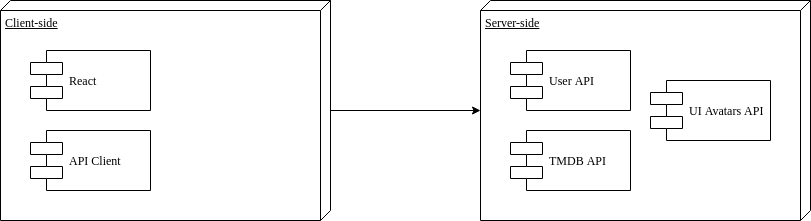

The diagram above was exported from draw.io. Its source (the exported page's mxGraphModel, read from the mxfile embedded in the PNG):
<mxGraphModel dx="1102" dy="566" grid="1" gridSize="10" guides="1" tooltips="1" connect="1" arrows="1" fold="1" page="1" pageScale="1" pageWidth="1100" pageHeight="850" background="#ffffff" math="0" shadow="0">
  <root>
    <mxCell id="0" />
    <mxCell id="1" parent="0" />
    <mxCell id="UbJVBdVSZ7AzhOnBxOgs-3" style="edgeStyle=orthogonalEdgeStyle;rounded=0;orthogonalLoop=1;jettySize=auto;html=1;" edge="1" parent="1" source="39150e848f15840c-1" target="39150e848f15840c-2">
      <mxGeometry relative="1" as="geometry" />
    </mxCell>
    <mxCell id="39150e848f15840c-1" value="Client-side" style="verticalAlign=top;align=left;spacingTop=8;spacingLeft=2;spacingRight=12;shape=cube;size=10;direction=south;fontStyle=4;html=1;rounded=0;shadow=0;comic=0;labelBackgroundColor=none;strokeColor=#000000;strokeWidth=1;fillColor=#ffffff;fontFamily=Verdana;fontSize=12;fontColor=#000000;" parent="1" vertex="1">
      <mxGeometry x="120" y="70" width="330" height="220" as="geometry" />
    </mxCell>
    <mxCell id="39150e848f15840c-2" value="Server-side&lt;br&gt;" style="verticalAlign=top;align=left;spacingTop=8;spacingLeft=2;spacingRight=12;shape=cube;size=10;direction=south;fontStyle=4;html=1;rounded=0;shadow=0;comic=0;labelBackgroundColor=none;strokeColor=#000000;strokeWidth=1;fillColor=#ffffff;fontFamily=Verdana;fontSize=12;fontColor=#000000;" parent="1" vertex="1">
      <mxGeometry x="600" y="70" width="330" height="220" as="geometry" />
    </mxCell>
    <mxCell id="39150e848f15840c-5" value="React" style="shape=component;align=left;spacingLeft=36;rounded=0;shadow=0;comic=0;labelBackgroundColor=none;strokeColor=#000000;strokeWidth=1;fillColor=#ffffff;fontFamily=Verdana;fontSize=12;fontColor=#000000;html=1;" parent="1" vertex="1">
      <mxGeometry x="150" y="120" width="120" height="60" as="geometry" />
    </mxCell>
    <mxCell id="39150e848f15840c-7" value="User API" style="shape=component;align=left;spacingLeft=36;rounded=0;shadow=0;comic=0;labelBackgroundColor=none;strokeColor=#000000;strokeWidth=1;fillColor=#ffffff;fontFamily=Verdana;fontSize=12;fontColor=#000000;html=1;" parent="1" vertex="1">
      <mxGeometry x="630" y="120" width="120" height="60" as="geometry" />
    </mxCell>
    <mxCell id="39150e848f15840c-10" value="API Client" style="shape=component;align=left;spacingLeft=36;rounded=0;shadow=0;comic=0;labelBackgroundColor=none;strokeColor=#000000;strokeWidth=1;fillColor=#ffffff;fontFamily=Verdana;fontSize=12;fontColor=#000000;html=1;" parent="1" vertex="1">
      <mxGeometry x="150" y="200" width="120" height="60" as="geometry" />
    </mxCell>
    <mxCell id="UbJVBdVSZ7AzhOnBxOgs-1" value="TMDB API" style="shape=component;align=left;spacingLeft=36;rounded=0;shadow=0;comic=0;labelBackgroundColor=none;strokeColor=#000000;strokeWidth=1;fillColor=#ffffff;fontFamily=Verdana;fontSize=12;fontColor=#000000;html=1;" vertex="1" parent="1">
      <mxGeometry x="630" y="200" width="120" height="60" as="geometry" />
    </mxCell>
    <mxCell id="UbJVBdVSZ7AzhOnBxOgs-2" value="UI Avatars API" style="shape=component;align=left;spacingLeft=36;rounded=0;shadow=0;comic=0;labelBackgroundColor=none;strokeColor=#000000;strokeWidth=1;fillColor=#ffffff;fontFamily=Verdana;fontSize=12;fontColor=#000000;html=1;" vertex="1" parent="1">
      <mxGeometry x="770" y="150" width="120" height="60" as="geometry" />
    </mxCell>
  </root>
</mxGraphModel>